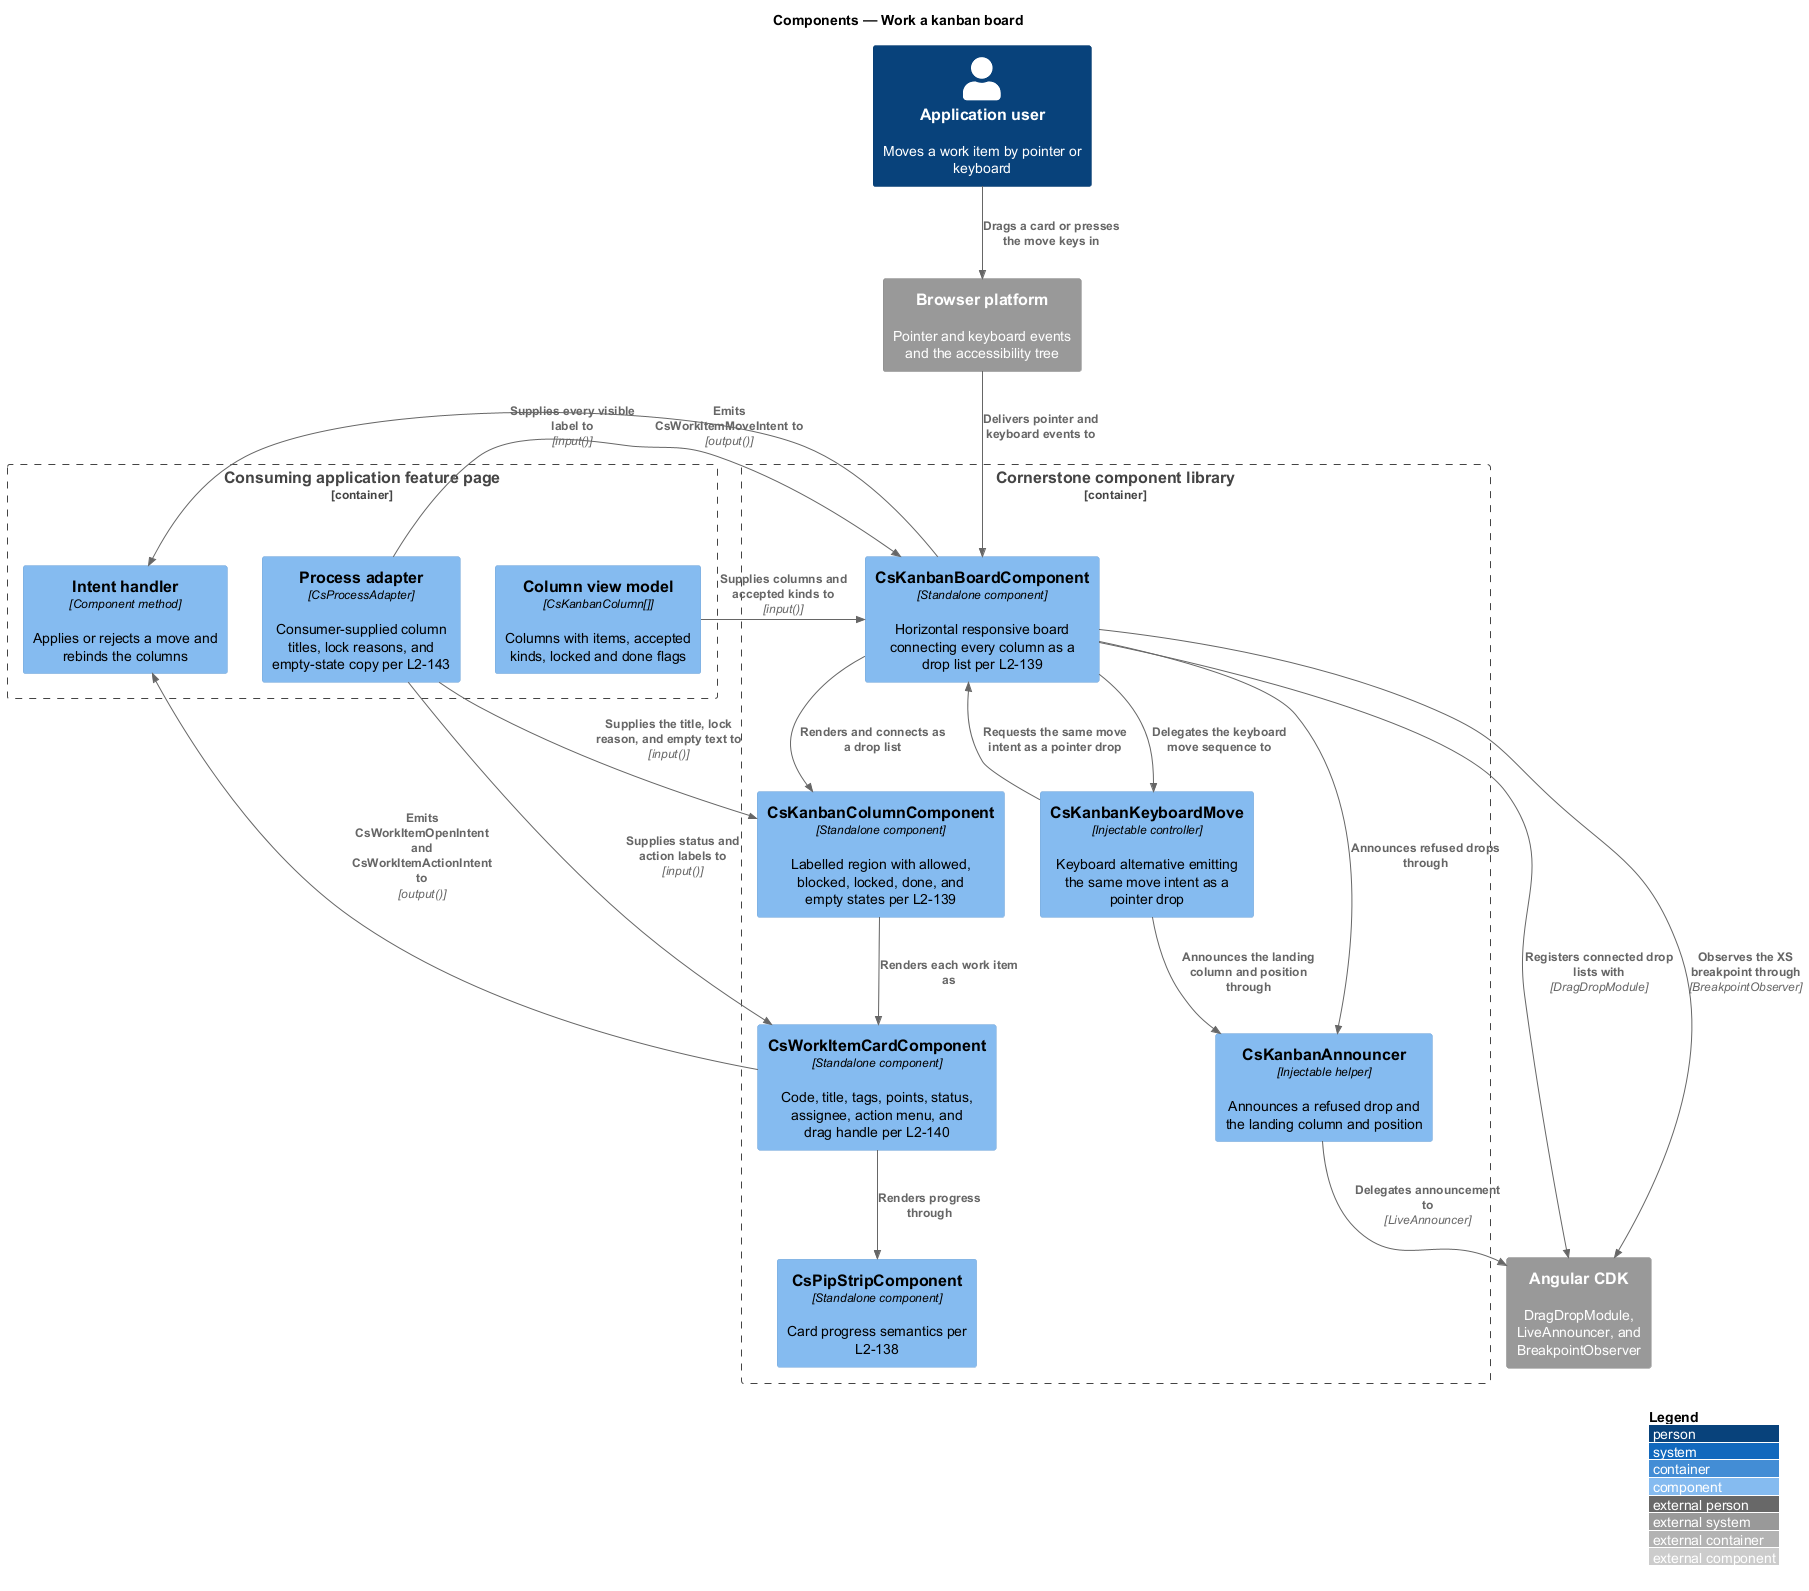

The diagram above was rendered by PlantUML. Its source (embedded in the PNG):
@startuml
!include <C4/C4_Component>
LAYOUT_WITH_LEGEND()
title Components — Work a kanban board

Person(user, "Application user", "Moves a work item by pointer or keyboard")

Container_Boundary(page, "Consuming application feature page") {
  Component(vm, "Column view model", "CsKanbanColumn[]", "Columns with items, accepted kinds, locked and done flags")
  Component(adapter, "Process adapter", "CsProcessAdapter", "Consumer-supplied column titles, lock reasons, and empty-state copy per L2-143")
  Component(handler, "Intent handler", "Component method", "Applies or rejects a move and rebinds the columns")
}

Container_Boundary(lib, "Cornerstone component library") {
  Component(board, "CsKanbanBoardComponent", "Standalone component", "Horizontal responsive board connecting every column as a drop list per L2-139")
  Component(column, "CsKanbanColumnComponent", "Standalone component", "Labelled region with allowed, blocked, locked, done, and empty states per L2-139")
  Component(card, "CsWorkItemCardComponent", "Standalone component", "Code, title, tags, points, status, assignee, action menu, and drag handle per L2-140")
  Component(keyboard, "CsKanbanKeyboardMove", "Injectable controller", "Keyboard alternative emitting the same move intent as a pointer drop")
  Component(announcer, "CsKanbanAnnouncer", "Injectable helper", "Announces a refused drop and the landing column and position")
  Component(strip, "CsPipStripComponent", "Standalone component", "Card progress semantics per L2-138")
}

System_Ext(cdk, "Angular CDK", "DragDropModule, LiveAnnouncer, and BreakpointObserver")
System_Ext(browser, "Browser platform", "Pointer and keyboard events and the accessibility tree")

Rel(vm, board, "Supplies columns and accepted kinds to", "input()")
Rel(adapter, board, "Supplies every visible label to", "input()")
Rel(adapter, column, "Supplies the title, lock reason, and empty text to", "input()")
Rel(adapter, card, "Supplies status and action labels to", "input()")
Rel(board, column, "Renders and connects as a drop list")
Rel(column, card, "Renders each work item as")
Rel(card, strip, "Renders progress through")
Rel(board, cdk, "Registers connected drop lists with", "DragDropModule")
Rel(board, keyboard, "Delegates the keyboard move sequence to")
Rel(keyboard, board, "Requests the same move intent as a pointer drop")
Rel(board, handler, "Emits CsWorkItemMoveIntent to", "output()")
Rel(card, handler, "Emits CsWorkItemOpenIntent and CsWorkItemActionIntent to", "output()")
Rel(board, announcer, "Announces refused drops through")
Rel(keyboard, announcer, "Announces the landing column and position through")
Rel(announcer, cdk, "Delegates announcement to", "LiveAnnouncer")
Rel(board, cdk, "Observes the XS breakpoint through", "BreakpointObserver")
Rel(user, browser, "Drags a card or presses the move keys in")
Rel(browser, board, "Delivers pointer and keyboard events to")
@enduml